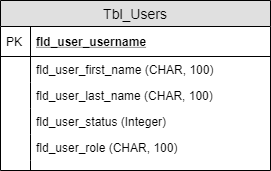

The diagram above was exported from draw.io. Its source (the exported page's mxGraphModel, read from the mxfile embedded in the PNG):
<mxGraphModel dx="2740" dy="1795" grid="1" gridSize="10" guides="1" tooltips="1" connect="1" arrows="1" fold="1" page="1" pageScale="1" pageWidth="827" pageHeight="1169" math="0" shadow="0">
  <root>
    <mxCell id="0" />
    <mxCell id="1" parent="0" />
    <mxCell id="2" value="Tbl_Users" style="swimlane;fontStyle=0;childLayout=stackLayout;horizontal=1;startSize=26;fillColor=#e0e0e0;horizontalStack=0;resizeParent=1;resizeParentMax=0;resizeLast=0;collapsible=1;marginBottom=0;swimlaneFillColor=#ffffff;align=center;fontSize=14;" vertex="1" parent="1">
      <mxGeometry x="-490" y="445" width="270" height="170" as="geometry" />
    </mxCell>
    <mxCell id="3" value="fld_user_username" style="shape=partialRectangle;top=0;left=0;right=0;bottom=1;align=left;verticalAlign=middle;fillColor=none;spacingLeft=34;spacingRight=4;overflow=hidden;rotatable=0;points=[[0,0.5],[1,0.5]];portConstraint=eastwest;dropTarget=0;fontStyle=5;fontSize=12;" vertex="1" parent="2">
      <mxGeometry y="26" width="270" height="30" as="geometry" />
    </mxCell>
    <mxCell id="4" value="PK" style="shape=partialRectangle;top=0;left=0;bottom=0;fillColor=none;align=left;verticalAlign=middle;spacingLeft=4;spacingRight=4;overflow=hidden;rotatable=0;points=[];portConstraint=eastwest;part=1;fontSize=12;" vertex="1" connectable="0" parent="3">
      <mxGeometry width="30" height="30" as="geometry" />
    </mxCell>
    <mxCell id="5" value="fld_user_first_name (CHAR, 100)" style="shape=partialRectangle;top=0;left=0;right=0;bottom=0;align=left;verticalAlign=top;fillColor=none;spacingLeft=34;spacingRight=4;overflow=hidden;rotatable=0;points=[[0,0.5],[1,0.5]];portConstraint=eastwest;dropTarget=0;fontSize=12;" vertex="1" parent="2">
      <mxGeometry y="56" width="270" height="26" as="geometry" />
    </mxCell>
    <mxCell id="6" value="" style="shape=partialRectangle;top=0;left=0;bottom=0;fillColor=none;align=left;verticalAlign=top;spacingLeft=4;spacingRight=4;overflow=hidden;rotatable=0;points=[];portConstraint=eastwest;part=1;fontSize=12;" vertex="1" connectable="0" parent="5">
      <mxGeometry width="30" height="26" as="geometry" />
    </mxCell>
    <mxCell id="7" value="fld_user_last_name (CHAR, 100)" style="shape=partialRectangle;top=0;left=0;right=0;bottom=0;align=left;verticalAlign=top;fillColor=none;spacingLeft=34;spacingRight=4;overflow=hidden;rotatable=0;points=[[0,0.5],[1,0.5]];portConstraint=eastwest;dropTarget=0;fontSize=12;" vertex="1" parent="2">
      <mxGeometry y="82" width="270" height="26" as="geometry" />
    </mxCell>
    <mxCell id="8" value="" style="shape=partialRectangle;top=0;left=0;bottom=0;fillColor=none;align=left;verticalAlign=top;spacingLeft=4;spacingRight=4;overflow=hidden;rotatable=0;points=[];portConstraint=eastwest;part=1;fontSize=12;" vertex="1" connectable="0" parent="7">
      <mxGeometry width="30" height="26" as="geometry" />
    </mxCell>
    <mxCell id="9" value="fld_user_status (Integer)" style="shape=partialRectangle;top=0;left=0;right=0;bottom=0;align=left;verticalAlign=top;fillColor=none;spacingLeft=34;spacingRight=4;overflow=hidden;rotatable=0;points=[[0,0.5],[1,0.5]];portConstraint=eastwest;dropTarget=0;fontSize=12;" vertex="1" parent="2">
      <mxGeometry y="108" width="270" height="26" as="geometry" />
    </mxCell>
    <mxCell id="10" value="" style="shape=partialRectangle;top=0;left=0;bottom=0;fillColor=none;align=left;verticalAlign=top;spacingLeft=4;spacingRight=4;overflow=hidden;rotatable=0;points=[];portConstraint=eastwest;part=1;fontSize=12;" vertex="1" connectable="0" parent="9">
      <mxGeometry width="30" height="26" as="geometry" />
    </mxCell>
    <mxCell id="11" value="fld_user_role (CHAR, 100)" style="shape=partialRectangle;top=0;left=0;right=0;bottom=0;align=left;verticalAlign=top;fillColor=none;spacingLeft=34;spacingRight=4;overflow=hidden;rotatable=0;points=[[0,0.5],[1,0.5]];portConstraint=eastwest;dropTarget=0;fontSize=12;" vertex="1" parent="2">
      <mxGeometry y="134" width="270" height="26" as="geometry" />
    </mxCell>
    <mxCell id="12" value="" style="shape=partialRectangle;top=0;left=0;bottom=0;fillColor=none;align=left;verticalAlign=top;spacingLeft=4;spacingRight=4;overflow=hidden;rotatable=0;points=[];portConstraint=eastwest;part=1;fontSize=12;" vertex="1" connectable="0" parent="11">
      <mxGeometry width="30" height="26" as="geometry" />
    </mxCell>
    <mxCell id="13" value="" style="shape=partialRectangle;top=0;left=0;right=0;bottom=0;align=left;verticalAlign=top;fillColor=none;spacingLeft=34;spacingRight=4;overflow=hidden;rotatable=0;points=[[0,0.5],[1,0.5]];portConstraint=eastwest;dropTarget=0;fontSize=12;" vertex="1" parent="2">
      <mxGeometry y="160" width="270" height="10" as="geometry" />
    </mxCell>
    <mxCell id="14" value="" style="shape=partialRectangle;top=0;left=0;bottom=0;fillColor=none;align=left;verticalAlign=top;spacingLeft=4;spacingRight=4;overflow=hidden;rotatable=0;points=[];portConstraint=eastwest;part=1;fontSize=12;" vertex="1" connectable="0" parent="13">
      <mxGeometry width="30" height="10" as="geometry" />
    </mxCell>
  </root>
</mxGraphModel>